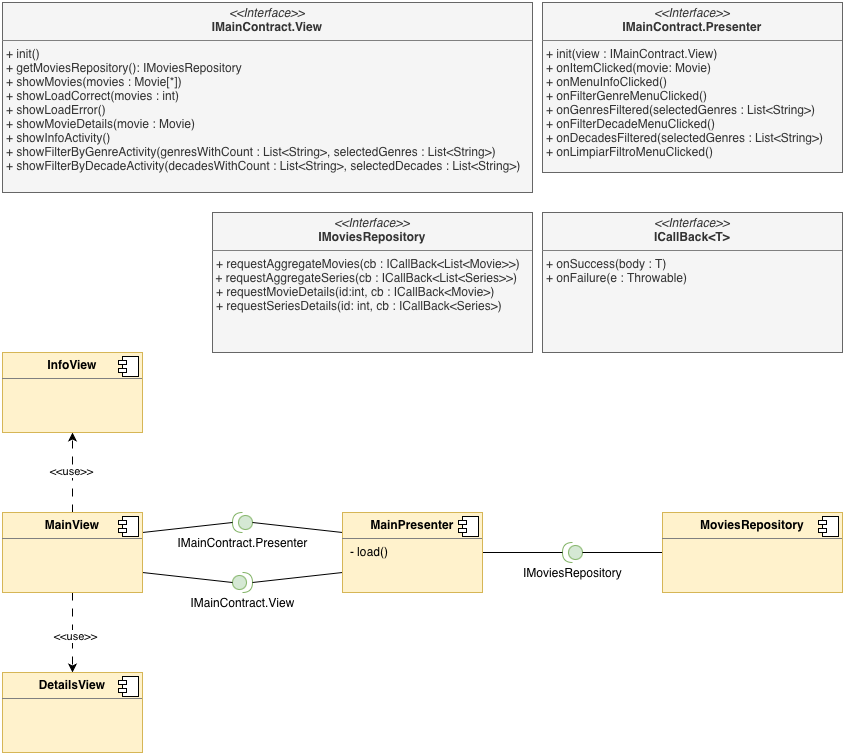

The diagram above was exported from draw.io. Its source (the exported page's mxGraphModel, read from the mxfile embedded in the PNG):
<mxGraphModel dx="1330" dy="793" grid="1" gridSize="10" guides="1" tooltips="1" connect="1" arrows="1" fold="1" page="1" pageScale="1" pageWidth="2336" pageHeight="1654" math="0" shadow="0">
  <root>
    <mxCell id="0" />
    <mxCell id="1" parent="0" />
    <mxCell id="P_VijdiBNjSvhub926DC-6" value="&lt;p style=&quot;margin:0px;margin-top:4px;text-align:center;&quot;&gt;&lt;i&gt;&amp;lt;&amp;lt;Interface&amp;gt;&amp;gt;&lt;/i&gt;&lt;br&gt;&lt;b&gt;IMainContract.View&lt;/b&gt;&lt;/p&gt;&lt;hr size=&quot;1&quot; style=&quot;border-style:solid;&quot;&gt;&lt;p style=&quot;margin:0px;margin-left:4px;&quot;&gt;+ init()&lt;br&gt;+ getMoviesRepository(): IMoviesRepository&lt;/p&gt;&lt;p style=&quot;margin:0px;margin-left:4px;&quot;&gt;+ showMovies(movies : Movie[*])&lt;/p&gt;&lt;p style=&quot;margin:0px;margin-left:4px;&quot;&gt;+ showLoadCorrect(movies : int)&lt;/p&gt;&lt;p style=&quot;margin:0px;margin-left:4px;&quot;&gt;+ showLoadError()&lt;/p&gt;&lt;p style=&quot;margin:0px;margin-left:4px;&quot;&gt;+ showMovieDetails(movie : Movie)&lt;/p&gt;&lt;p style=&quot;margin:0px;margin-left:4px;&quot;&gt;+ showInfoActivity()&lt;/p&gt;&lt;p style=&quot;margin:0px;margin-left:4px;&quot;&gt;+ showFilterByGenreActivity(genresWithCount : List&amp;lt;String&amp;gt;, selectedGenres : List&amp;lt;String&amp;gt;)&lt;/p&gt;&lt;p style=&quot;margin:0px;margin-left:4px;&quot;&gt;+&amp;nbsp;&lt;span style=&quot;background-color: transparent; color: light-dark(rgb(51, 51, 51), rgb(193, 193, 193));&quot;&gt;showFilterByDecadeActivity(decadesWithCount : List&amp;lt;String&amp;gt;, selectedDecades : List&amp;lt;String&amp;gt;)&lt;/span&gt;&lt;/p&gt;" style="verticalAlign=top;align=left;overflow=fill;html=1;whiteSpace=wrap;fillColor=#f5f5f5;fontColor=#333333;strokeColor=#666666;" parent="1" vertex="1">
      <mxGeometry x="120" y="50" width="530" height="190" as="geometry" />
    </mxCell>
    <mxCell id="P_VijdiBNjSvhub926DC-17" value="IMainContract.View" style="shape=providedRequiredInterface;html=1;verticalLabelPosition=bottom;sketch=0;fillColor=#d5e8d4;strokeColor=#82b366;" parent="1" vertex="1">
      <mxGeometry x="350" y="620" width="20" height="20" as="geometry" />
    </mxCell>
    <mxCell id="P_VijdiBNjSvhub926DC-18" value="IMainContract.Presenter" style="shape=providedRequiredInterface;html=1;verticalLabelPosition=bottom;sketch=0;flipH=1;fillColor=#d5e8d4;strokeColor=#82b366;" parent="1" vertex="1">
      <mxGeometry x="350" y="560" width="20" height="20" as="geometry" />
    </mxCell>
    <mxCell id="P_VijdiBNjSvhub926DC-19" value="" style="endArrow=none;html=1;rounded=0;entryX=1;entryY=0.5;entryDx=0;entryDy=0;entryPerimeter=0;exitX=1;exitY=0.25;exitDx=0;exitDy=0;" parent="1" source="P_VijdiBNjSvhub926DC-30" target="P_VijdiBNjSvhub926DC-18" edge="1">
      <mxGeometry width="50" height="50" relative="1" as="geometry">
        <mxPoint x="420" y="840" as="sourcePoint" />
        <mxPoint x="470" y="790" as="targetPoint" />
      </mxGeometry>
    </mxCell>
    <mxCell id="P_VijdiBNjSvhub926DC-20" value="" style="endArrow=none;html=1;rounded=0;entryX=0;entryY=0.5;entryDx=0;entryDy=0;entryPerimeter=0;exitX=1;exitY=0.75;exitDx=0;exitDy=0;" parent="1" source="P_VijdiBNjSvhub926DC-30" target="P_VijdiBNjSvhub926DC-17" edge="1">
      <mxGeometry width="50" height="50" relative="1" as="geometry">
        <mxPoint x="260" y="628" as="sourcePoint" />
        <mxPoint x="380" y="670" as="targetPoint" />
      </mxGeometry>
    </mxCell>
    <mxCell id="P_VijdiBNjSvhub926DC-23" value="" style="endArrow=none;html=1;rounded=0;entryX=0;entryY=0.25;entryDx=0;entryDy=0;exitX=0;exitY=0.5;exitDx=0;exitDy=0;exitPerimeter=0;" parent="1" source="P_VijdiBNjSvhub926DC-18" target="P_VijdiBNjSvhub926DC-32" edge="1">
      <mxGeometry width="50" height="50" relative="1" as="geometry">
        <mxPoint x="420" y="840" as="sourcePoint" />
        <mxPoint x="470" y="790" as="targetPoint" />
      </mxGeometry>
    </mxCell>
    <mxCell id="P_VijdiBNjSvhub926DC-24" value="" style="endArrow=none;html=1;rounded=0;entryX=0;entryY=0.75;entryDx=0;entryDy=0;exitX=1;exitY=0.5;exitDx=0;exitDy=0;exitPerimeter=0;" parent="1" source="P_VijdiBNjSvhub926DC-17" target="P_VijdiBNjSvhub926DC-32" edge="1">
      <mxGeometry width="50" height="50" relative="1" as="geometry">
        <mxPoint x="390" y="720" as="sourcePoint" />
        <mxPoint x="480" y="743" as="targetPoint" />
      </mxGeometry>
    </mxCell>
    <mxCell id="P_VijdiBNjSvhub926DC-27" value="IMoviesRepository" style="shape=providedRequiredInterface;html=1;verticalLabelPosition=bottom;sketch=0;flipH=1;fillColor=#d5e8d4;strokeColor=#82b366;" parent="1" vertex="1">
      <mxGeometry x="680" y="590" width="20" height="20" as="geometry" />
    </mxCell>
    <mxCell id="P_VijdiBNjSvhub926DC-28" value="" style="endArrow=none;html=1;rounded=0;entryX=1;entryY=0.5;entryDx=0;entryDy=0;entryPerimeter=0;exitX=1;exitY=0.5;exitDx=0;exitDy=0;" parent="1" source="P_VijdiBNjSvhub926DC-32" target="P_VijdiBNjSvhub926DC-27" edge="1">
      <mxGeometry width="50" height="50" relative="1" as="geometry">
        <mxPoint x="570" y="840" as="sourcePoint" />
        <mxPoint x="620" y="790" as="targetPoint" />
      </mxGeometry>
    </mxCell>
    <mxCell id="P_VijdiBNjSvhub926DC-29" value="" style="endArrow=none;html=1;rounded=0;entryX=0;entryY=0.5;entryDx=0;entryDy=0;exitX=0;exitY=0.5;exitDx=0;exitDy=0;exitPerimeter=0;" parent="1" source="P_VijdiBNjSvhub926DC-27" target="P_VijdiBNjSvhub926DC-34" edge="1">
      <mxGeometry width="50" height="50" relative="1" as="geometry">
        <mxPoint x="670" y="670" as="sourcePoint" />
        <mxPoint x="740" y="670" as="targetPoint" />
      </mxGeometry>
    </mxCell>
    <mxCell id="P_VijdiBNjSvhub926DC-45" value="" style="edgeStyle=orthogonalEdgeStyle;rounded=0;orthogonalLoop=1;jettySize=auto;html=1;dashed=1;dashPattern=8 8;" parent="1" source="P_VijdiBNjSvhub926DC-30" target="P_VijdiBNjSvhub926DC-43" edge="1">
      <mxGeometry relative="1" as="geometry" />
    </mxCell>
    <mxCell id="P_VijdiBNjSvhub926DC-47" value="&amp;lt;&amp;lt;use&amp;gt;&amp;gt;" style="edgeLabel;html=1;align=center;verticalAlign=middle;resizable=0;points=[];" parent="P_VijdiBNjSvhub926DC-45" vertex="1" connectable="0">
      <mxGeometry x="0.0286" y="2" relative="1" as="geometry">
        <mxPoint as="offset" />
      </mxGeometry>
    </mxCell>
    <mxCell id="P_VijdiBNjSvhub926DC-46" value="" style="edgeStyle=orthogonalEdgeStyle;rounded=0;orthogonalLoop=1;jettySize=auto;html=1;dashed=1;dashPattern=8 8;" parent="1" source="P_VijdiBNjSvhub926DC-30" target="P_VijdiBNjSvhub926DC-41" edge="1">
      <mxGeometry relative="1" as="geometry" />
    </mxCell>
    <mxCell id="P_VijdiBNjSvhub926DC-48" value="&amp;lt;&amp;lt;use&amp;gt;&amp;gt;" style="edgeLabel;html=1;align=center;verticalAlign=middle;resizable=0;points=[];" parent="P_VijdiBNjSvhub926DC-46" vertex="1" connectable="0">
      <mxGeometry x="0.0786" y="2" relative="1" as="geometry">
        <mxPoint as="offset" />
      </mxGeometry>
    </mxCell>
    <mxCell id="P_VijdiBNjSvhub926DC-30" value="&lt;p style=&quot;margin:0px;margin-top:6px;text-align:center;&quot;&gt;&lt;b&gt;MainView&lt;/b&gt;&lt;/p&gt;&lt;hr size=&quot;1&quot; style=&quot;border-style:solid;&quot;&gt;&lt;p style=&quot;margin:0px;margin-left:8px;&quot;&gt;&lt;br&gt;&lt;/p&gt;" style="align=left;overflow=fill;html=1;dropTarget=0;whiteSpace=wrap;fillColor=#fff2cc;strokeColor=#d6b656;" parent="1" vertex="1">
      <mxGeometry x="120" y="560" width="140" height="80" as="geometry" />
    </mxCell>
    <mxCell id="P_VijdiBNjSvhub926DC-31" value="" style="shape=component;jettyWidth=8;jettyHeight=4;" parent="P_VijdiBNjSvhub926DC-30" vertex="1">
      <mxGeometry x="1" width="20" height="20" relative="1" as="geometry">
        <mxPoint x="-24" y="4" as="offset" />
      </mxGeometry>
    </mxCell>
    <mxCell id="P_VijdiBNjSvhub926DC-32" value="&lt;p style=&quot;margin:0px;margin-top:6px;text-align:center;&quot;&gt;&lt;b&gt;MainPresenter&lt;/b&gt;&lt;/p&gt;&lt;hr size=&quot;1&quot; style=&quot;border-style:solid;&quot;&gt;&lt;p style=&quot;margin:0px;margin-left:8px;&quot;&gt;- load()&lt;/p&gt;" style="align=left;overflow=fill;html=1;dropTarget=0;whiteSpace=wrap;fillColor=#fff2cc;strokeColor=#d6b656;" parent="1" vertex="1">
      <mxGeometry x="460" y="560" width="140" height="80" as="geometry" />
    </mxCell>
    <mxCell id="P_VijdiBNjSvhub926DC-33" value="" style="shape=component;jettyWidth=8;jettyHeight=4;" parent="P_VijdiBNjSvhub926DC-32" vertex="1">
      <mxGeometry x="1" width="20" height="20" relative="1" as="geometry">
        <mxPoint x="-24" y="4" as="offset" />
      </mxGeometry>
    </mxCell>
    <mxCell id="P_VijdiBNjSvhub926DC-34" value="&lt;p style=&quot;margin:0px;margin-top:6px;text-align:center;&quot;&gt;&lt;b&gt;MoviesRepository&lt;/b&gt;&lt;/p&gt;&lt;hr size=&quot;1&quot; style=&quot;border-style:solid;&quot;&gt;&lt;p style=&quot;margin:0px;margin-left:8px;&quot;&gt;&lt;br&gt;&lt;/p&gt;" style="align=left;overflow=fill;html=1;dropTarget=0;whiteSpace=wrap;fillColor=#fff2cc;strokeColor=#d6b656;" parent="1" vertex="1">
      <mxGeometry x="780" y="560" width="180" height="80" as="geometry" />
    </mxCell>
    <mxCell id="P_VijdiBNjSvhub926DC-35" value="" style="shape=component;jettyWidth=8;jettyHeight=4;" parent="P_VijdiBNjSvhub926DC-34" vertex="1">
      <mxGeometry x="1" width="20" height="20" relative="1" as="geometry">
        <mxPoint x="-24" y="4" as="offset" />
      </mxGeometry>
    </mxCell>
    <mxCell id="P_VijdiBNjSvhub926DC-38" value="&lt;p style=&quot;margin:0px;margin-top:4px;text-align:center;&quot;&gt;&lt;i&gt;&amp;lt;&amp;lt;Interface&amp;gt;&amp;gt;&lt;/i&gt;&lt;br&gt;&lt;b&gt;IMainContract.Presenter&lt;/b&gt;&lt;/p&gt;&lt;hr size=&quot;1&quot; style=&quot;border-style:solid;&quot;&gt;&lt;p style=&quot;margin:0px;margin-left:4px;&quot;&gt;+ init(view : IMainContract.View)&lt;br&gt;+ onItemClicked(movie: Movie)&lt;/p&gt;&lt;p style=&quot;margin:0px;margin-left:4px;&quot;&gt;+ onMenuInfoClicked()&lt;/p&gt;&lt;p style=&quot;margin:0px;margin-left:4px;&quot;&gt;+ onFilterGenreMenuClicked()&lt;/p&gt;&lt;p style=&quot;margin:0px;margin-left:4px;&quot;&gt;+&amp;nbsp;&lt;span style=&quot;background-color: transparent; color: light-dark(rgb(51, 51, 51), rgb(193, 193, 193));&quot;&gt;onGenresFiltered(selectedGenres : List&amp;lt;String&amp;gt;)&lt;/span&gt;&lt;/p&gt;&lt;p style=&quot;margin:0px;margin-left:4px;&quot;&gt;&lt;span style=&quot;background-color: transparent; color: light-dark(rgb(51, 51, 51), rgb(193, 193, 193));&quot;&gt;+&amp;nbsp;&lt;/span&gt;&lt;span style=&quot;background-color: transparent; color: light-dark(rgb(51, 51, 51), rgb(193, 193, 193));&quot;&gt;onFilterDecadeMenuClicked()&lt;/span&gt;&lt;/p&gt;&lt;p style=&quot;margin:0px;margin-left:4px;&quot;&gt;&lt;span style=&quot;background-color: transparent; color: light-dark(rgb(51, 51, 51), rgb(193, 193, 193));&quot;&gt;+&amp;nbsp;&lt;/span&gt;&lt;span style=&quot;background-color: transparent; color: light-dark(rgb(51, 51, 51), rgb(193, 193, 193));&quot;&gt;onDecadesFiltered(selectedGenres : List&amp;lt;String&amp;gt;)&lt;/span&gt;&lt;/p&gt;&lt;p style=&quot;margin:0px;margin-left:4px;&quot;&gt;&lt;span style=&quot;background-color: transparent; color: light-dark(rgb(51, 51, 51), rgb(193, 193, 193));&quot;&gt;+ onLimpiarFiltroMenuClicked()&lt;/span&gt;&lt;/p&gt;" style="verticalAlign=top;align=left;overflow=fill;html=1;whiteSpace=wrap;fillColor=#f5f5f5;fontColor=#333333;strokeColor=#666666;" parent="1" vertex="1">
      <mxGeometry x="660" y="50" width="300" height="170" as="geometry" />
    </mxCell>
    <mxCell id="P_VijdiBNjSvhub926DC-39" value="&lt;p style=&quot;margin:0px;margin-top:4px;text-align:center;&quot;&gt;&lt;i&gt;&amp;lt;&amp;lt;Interface&amp;gt;&amp;gt;&lt;/i&gt;&lt;br&gt;&lt;b&gt;IMoviesRepository&lt;/b&gt;&lt;/p&gt;&lt;hr size=&quot;1&quot; style=&quot;border-style:solid;&quot;&gt;&lt;p style=&quot;margin:0px;margin-left:4px;&quot;&gt;+ requestAggregateMovies(cb : ICallBack&amp;lt;List&amp;lt;Movie&amp;gt;&amp;gt;)&lt;br&gt;&lt;/p&gt;&amp;nbsp;+ requestAggregateSeries(cb : ICallBack&amp;lt;List&amp;lt;Series&amp;gt;&amp;gt;)&lt;br&gt;&lt;p style=&quot;margin:0px;margin-left:4px;&quot;&gt;+ requestMovieDetails(id:int, cb : ICallBack&amp;lt;Movie&amp;gt;)&lt;br&gt;&lt;/p&gt;&lt;p style=&quot;margin:0px;margin-left:4px;&quot;&gt;+ requestSeriesDetails(id: int, cb : ICallBack&amp;lt;Series&amp;gt;)&lt;br&gt;&lt;/p&gt;" style="verticalAlign=top;align=left;overflow=fill;html=1;whiteSpace=wrap;fillColor=#f5f5f5;fontColor=#333333;strokeColor=#666666;" parent="1" vertex="1">
      <mxGeometry x="330" y="260" width="320" height="140" as="geometry" />
    </mxCell>
    <mxCell id="P_VijdiBNjSvhub926DC-40" value="&lt;p style=&quot;margin:0px;margin-top:4px;text-align:center;&quot;&gt;&lt;i&gt;&amp;lt;&amp;lt;Interface&amp;gt;&amp;gt;&lt;/i&gt;&lt;br&gt;&lt;b&gt;ICallBack&amp;lt;T&amp;gt;&lt;/b&gt;&lt;/p&gt;&lt;hr size=&quot;1&quot; style=&quot;border-style:solid;&quot;&gt;&lt;p style=&quot;margin:0px;margin-left:4px;&quot;&gt;+ onSuccess(body : T)&lt;/p&gt;&lt;p style=&quot;margin:0px;margin-left:4px;&quot;&gt;+ onFailure(e : Throwable)&lt;/p&gt;" style="verticalAlign=top;align=left;overflow=fill;html=1;whiteSpace=wrap;fillColor=#f5f5f5;fontColor=#333333;strokeColor=#666666;" parent="1" vertex="1">
      <mxGeometry x="660" y="260" width="300" height="140" as="geometry" />
    </mxCell>
    <mxCell id="P_VijdiBNjSvhub926DC-41" value="&lt;p style=&quot;margin:0px;margin-top:6px;text-align:center;&quot;&gt;&lt;b&gt;DetailsView&lt;/b&gt;&lt;/p&gt;&lt;hr size=&quot;1&quot; style=&quot;border-style:solid;&quot;&gt;&lt;p style=&quot;margin:0px;margin-left:8px;&quot;&gt;&lt;br&gt;&lt;/p&gt;" style="align=left;overflow=fill;html=1;dropTarget=0;whiteSpace=wrap;fillColor=#fff2cc;strokeColor=#d6b656;" parent="1" vertex="1">
      <mxGeometry x="120" y="720" width="140" height="80" as="geometry" />
    </mxCell>
    <mxCell id="P_VijdiBNjSvhub926DC-42" value="" style="shape=component;jettyWidth=8;jettyHeight=4;" parent="P_VijdiBNjSvhub926DC-41" vertex="1">
      <mxGeometry x="1" width="20" height="20" relative="1" as="geometry">
        <mxPoint x="-24" y="4" as="offset" />
      </mxGeometry>
    </mxCell>
    <mxCell id="P_VijdiBNjSvhub926DC-43" value="&lt;p style=&quot;margin:0px;margin-top:6px;text-align:center;&quot;&gt;&lt;b&gt;InfoView&lt;/b&gt;&lt;/p&gt;&lt;hr size=&quot;1&quot; style=&quot;border-style:solid;&quot;&gt;&lt;p style=&quot;margin:0px;margin-left:8px;&quot;&gt;&lt;br&gt;&lt;/p&gt;" style="align=left;overflow=fill;html=1;dropTarget=0;whiteSpace=wrap;fillColor=#fff2cc;strokeColor=#d6b656;" parent="1" vertex="1">
      <mxGeometry x="120" y="400" width="140" height="80" as="geometry" />
    </mxCell>
    <mxCell id="P_VijdiBNjSvhub926DC-44" value="" style="shape=component;jettyWidth=8;jettyHeight=4;" parent="P_VijdiBNjSvhub926DC-43" vertex="1">
      <mxGeometry x="1" width="20" height="20" relative="1" as="geometry">
        <mxPoint x="-24" y="4" as="offset" />
      </mxGeometry>
    </mxCell>
  </root>
</mxGraphModel>